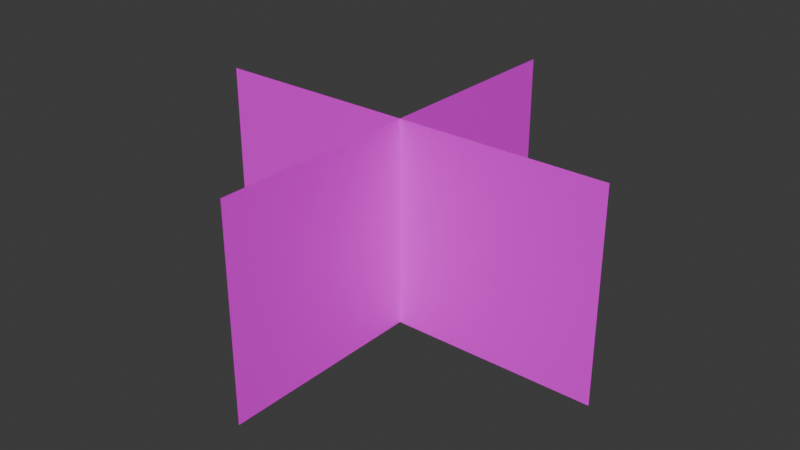 # Source: Enviroment_Grass.blend  (saved by Blender 4.4.30; exported with 4.5.12 LTS)
import bpy
from mathutils import Matrix  # noqa: F401  (used for matrix-valued properties, if any)

bpy.ops.wm.read_factory_settings(use_empty=True)
scene = bpy.context.scene
scene.name = 'Scene'

# ---- collections
col_collection = bpy.data.collections.new('Collection'); scene.collection.children.link(col_collection)

# ---- images (referenced by path relative to the original .blend; pixels are not part of the script)
import os
ASSET_DIR = os.environ.get("B2B_ASSET_DIR", "")  # directory of the original .blend (textures are referenced by path, not embedded)
HERE = os.path.dirname(os.path.abspath(__file__))  # packed textures are extracted next to this script under _unpacked/

def load_image(name, relpath, width, height, colorspace="sRGB"):
    """Load a texture the original file referenced (path relative to the .blend, or extracted next to this script)."""
    p = next((c for c in (os.path.join(HERE, relpath), os.path.join(ASSET_DIR, relpath)) if relpath and os.path.exists(c)), "")
    if p:
        img = bpy.data.images.load(p, check_existing=True)
        img.name = name
    else:  # same state as the original file: an image datablock whose file is absent (Cycles renders it pink)
        img = bpy.data.images.new(name, width, height)
        img.source = "FILE"
        img.filepath = "//" + (relpath or name)
    img.colorspace_settings.name = colorspace
    return img
img_grass_texture_png = load_image('grass_texture.png', 'grass_texture.png', 1024, 1024, 'sRGB')

# ---- materials (node trees are filled in below, after node groups)
mat_grassimage = bpy.data.materials.new('GrassImage')
mat_grassimage.preview_render_type = 'FLAT'

# ---- material node trees
mat_grassimage.use_nodes = True; mat_grassimage.node_tree.nodes.clear()
_N = mat_grassimage.node_tree.nodes; _L = mat_grassimage.node_tree.links
n0 = _N.new('ShaderNodeBsdfPrincipled'); n0.name = 'Principled BSDF'; n0.location = (10, 300)
n1 = _N.new('ShaderNodeOutputMaterial'); n1.name = 'Material Output'; n1.location = (300, 300)
n2 = _N.new('ShaderNodeTexImage'); n2.name = 'Image Texture'; n2.location = (-280, 280)
n2.image = img_grass_texture_png
_L.new(n0.outputs[0], n1.inputs[0])
_L.new(n2.outputs[0], n0.inputs[0])
_L.new(n2.outputs[1], n0.inputs[4])
n1.is_active_output = True

# ---- world
world_world = bpy.data.worlds.new('World'); scene.world = world_world
world_world.use_nodes = True; world_world.node_tree.nodes.clear()
_N = world_world.node_tree.nodes; _L = world_world.node_tree.links
n0 = _N.new('ShaderNodeOutputWorld'); n0.name = 'World Output'; n0.location = (300, 300)
n1 = _N.new('ShaderNodeBackground'); n1.name = 'Background'; n1.location = (10, 300)
n1.inputs[0].default_value = (0.05088, 0.05088, 0.05088, 1.0)
_L.new(n1.outputs[0], n0.inputs[0])
n0.is_active_output = True
world_world.color = (0.05088, 0.05088, 0.05088)
world_world.sun_shadow_jitter_overblur = 0.0

# ---- meshes
me_plane = bpy.data.meshes.new('Plane')
me_plane.from_pydata([(-3.775e-08, -0.5, 0.5), (3.775e-08, -0.5, -0.5), (-3.775e-08, 0.5, 0.5), (3.775e-08, 0.5, -0.5)], [], [(0, 1, 3, 2)])
_uv = me_plane.uv_layers.new(name='UVMap')
_uv.uv.foreach_set('vector', [0.0, 1.0, 0.0, 0.0, 1.0, 0.0, 1.0, 1.0])
me_plane.materials.append(mat_grassimage)
me_plane.update()
me_plane_001 = bpy.data.meshes.new('Plane.001')
me_plane_001.from_pydata([(0.5, 2.186e-08, 0.5), (0.5, 2.186e-08, -0.5), (-0.5, -2.186e-08, 0.5), (-0.5, -2.186e-08, -0.5)], [], [(0, 1, 3, 2)])
_uv = me_plane_001.uv_layers.new(name='UVMap')
_uv.uv.foreach_set('vector', [1.0, 1.0, 1.0, 8.941e-08, 8.941e-08, 0.0, 0.0, 1.0])
me_plane_001.materials.append(mat_grassimage)
me_plane_001.update()

# ---- objects
ob_plane = bpy.data.objects.new('Plane', me_plane)
ob_plane_001 = bpy.data.objects.new('Plane.001', me_plane_001)

# ---- transforms, parenting, visibility, modifiers, constraints
ob_plane.location = (0.0, 0.0, 0.0)
ob_plane.scale = (1.0, 1.0, 0.5)
ob_plane_001.location = (0.0, 0.0, 0.0)
ob_plane_001.scale = (1.0, 1.0, 0.5)

# ---- collection membership
col_collection.objects.link(ob_plane)
col_collection.objects.link(ob_plane_001)

# ---- scene / render settings (as saved in the file)
scene.frame_start = 1; scene.frame_end = 250; scene.frame_set(1)
scene.render.engine = 'BLENDER_EEVEE_NEXT'
bpy.context.view_layer.update()

# ---- added for rendering (the .blend has no active camera and no usable light): camera, sun
cam_auto = bpy.data.cameras.new('AutoCamera')
cam_auto.lens = 50.0
cam_auto.sensor_width = 36.0
cam_auto.clip_end = 1000.0
ob_auto_camera = bpy.data.objects.new('AutoCamera', cam_auto)
scene.collection.objects.link(ob_auto_camera)
ob_auto_camera.location = (1.38784, -1.6654, 1.11027)
ob_auto_camera.rotation_euler = (1.09748, -7.21219e-08, 0.694738)
scene.camera = ob_auto_camera
light_auto_sun = bpy.data.lights.new('AutoSun', 'SUN')
light_auto_sun.energy = 3.0
light_auto_sun.angle = 0.0523599
ob_auto_sun = bpy.data.objects.new('AutoSun', light_auto_sun)
scene.collection.objects.link(ob_auto_sun)
ob_auto_sun.rotation_euler = (0.872665, 0.174533, 0.523599)
bpy.context.view_layer.update()
